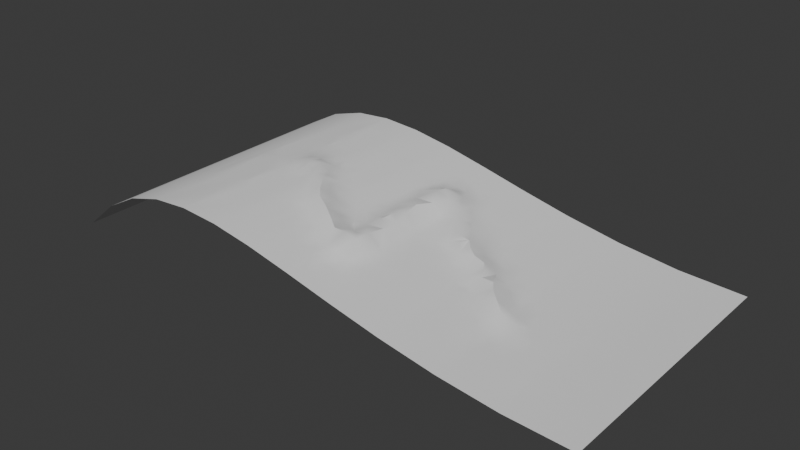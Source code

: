 # Source: lightningScroll.blend  (saved by Blender 4.2.66; exported with 4.5.12 LTS)
import bpy
from mathutils import Matrix  # noqa: F401  (used for matrix-valued properties, if any)

bpy.ops.wm.read_factory_settings(use_empty=True)
scene = bpy.context.scene
scene.name = 'Scene'

# ---- collections
col_collection = bpy.data.collections.new('Collection'); scene.collection.children.link(col_collection)

# ---- node groups
ng_smooth_by_angle = bpy.data.node_groups.new('Smooth by Angle', 'GeometryNodeTree')
_s = ng_smooth_by_angle.interface.new_socket(name='Mesh', in_out='OUTPUT', socket_type='NodeSocketGeometry')
_s = ng_smooth_by_angle.interface.new_socket(name='Mesh', in_out='INPUT', socket_type='NodeSocketGeometry')
_s = ng_smooth_by_angle.interface.new_socket(name='Angle', in_out='INPUT', socket_type='NodeSocketFloat')
_s.subtype = 'ANGLE'
_s.default_value = 0.5236
_s.min_value = 0.0
_s.max_value = 3.142
_s.description = 'Maximum face angle for smooth edges'
_s = ng_smooth_by_angle.interface.new_socket(name='Ignore Sharpness', in_out='INPUT', socket_type='NodeSocketBool')
_s.force_non_field = True
ng_smooth_by_angle.description = 'Set the sharpness of mesh edges based on the angle between the neighboring faces'
ng_smooth_by_angle.is_modifier = True
_N = ng_smooth_by_angle.nodes; _L = ng_smooth_by_angle.links
n0 = _N.new('GeometryNodeSetShadeSmooth'); n0.name = 'Set Shade Smooth'; n0.location = (120, -80)
n0.domain = 'EDGE'
n1 = _N.new('GeometryNodeSetShadeSmooth'); n1.name = 'Set Shade Smooth.001'; n1.location = (300, -80)
n2 = _N.new('NodeGroupOutput'); n2.name = 'Group Output'; n2.location = (480, -80)
n3 = _N.new('GeometryNodeInputMeshEdgeAngle'); n3.name = 'Edge Angle'; n3.location = (-440, -240)
n4 = _N.new('NodeGroupInput'); n4.name = 'Group Input'; n4.location = (-80, -80)
n5 = _N.new('GeometryNodeInputEdgeSmooth'); n5.name = 'Is Edge Smooth'; n5.location = (-260, -120)
n6 = _N.new('GeometryNodeInputShadeSmooth'); n6.name = 'Is Shade Smooth'; n6.location = (-440, -397)
n7 = _N.new('FunctionNodeCompare'); n7.name = 'Compare'; n7.location = (-260, -260)
n7.operation = 'LESS_EQUAL'
n7.inputs[6].default_value = (0.0, 0.0, 0.0, 0.0)
n7.inputs[7].default_value = (0.0, 0.0, 0.0, 0.0)
n8 = _N.new('FunctionNodeBooleanMath'); n8.name = 'Boolean Math.001'; n8.location = (-80, -260)
n9 = _N.new('NodeGroupInput'); n9.name = 'Group Input.001'; n9.location = (-440, -329)
n10 = _N.new('NodeGroupInput'); n10.name = 'Group Input.002'; n10.location = (-259, -189)
n11 = _N.new('FunctionNodeBooleanMath'); n11.name = 'Boolean Math'; n11.location = (-80, -149)
n11.operation = 'OR'
n12 = _N.new('FunctionNodeBooleanMath'); n12.name = 'Boolean Math.002'; n12.location = (-260, -380)
n12.operation = 'OR'
n13 = _N.new('NodeGroupInput'); n13.name = 'Group Input.003'; n13.location = (-440, -460)
_L.new(n3.outputs[0], n7.inputs[0])
_L.new(n1.outputs[0], n2.inputs[0])
_L.new(n9.outputs[1], n7.inputs[1])
_L.new(n7.outputs[0], n8.inputs[0])
_L.new(n4.outputs[0], n0.inputs[0])
_L.new(n0.outputs[0], n1.inputs[0])
_L.new(n8.outputs[0], n0.inputs[2])
_L.new(n10.outputs[2], n11.inputs[1])
_L.new(n5.outputs[0], n11.inputs[0])
_L.new(n11.outputs[0], n0.inputs[1])
_L.new(n13.outputs[2], n12.inputs[1])
_L.new(n6.outputs[0], n12.inputs[0])
_L.new(n12.outputs[0], n8.inputs[1])
n2.is_active_output = True

# ---- world
world_world = bpy.data.worlds.new('World'); scene.world = world_world
world_world.use_nodes = True; world_world.node_tree.nodes.clear()
_N = world_world.node_tree.nodes; _L = world_world.node_tree.links
n0 = _N.new('ShaderNodeOutputWorld'); n0.name = 'World Output'; n0.location = (300, 300)
n1 = _N.new('ShaderNodeBackground'); n1.name = 'Background'; n1.location = (10, 300)
n1.inputs[0].default_value = (0.05088, 0.05088, 0.05088, 1.0)
_L.new(n1.outputs[0], n0.inputs[0])
n0.is_active_output = True
world_world.color = (0.05088, 0.05088, 0.05088)
world_world.sun_shadow_jitter_overblur = 0.0

# ---- meshes
me_mesh_005 = bpy.data.meshes.new('Mesh.005')
me_mesh_005.from_pydata([(0.6808, 0.0186, -0.2812), (0.6653, 0.02037, -0.2656), (0.6704, 0.01978, -0.2188), (0.6497, 0.02214, -0.25), (0.6221, 0.02528, -0.125), (0.629, 0.0245, -0.1562), (0.5357, 0.03536, -0.1852), (0.6911, 0.01742, -0.1875), (0.6635, 0.02056, -0.0625), (0.7187, 0.01427, -0.3125), (0.6083, 0.02686, -0.0625), (0.7187, 0.01427, -0.1875), (0.6911, 0.01742, -0.3125), (0.7187, 0.01427, -0.0625), (0.6359, 0.02371, -0.1875), (0.6497, 0.02214, 0.0), (0.7325, 0.0127, -0.375), (0.7325, 0.0127, -0.125), (0.7601, 0.009549, -0.25), (0.8801, 0.004774, -0.75), (0.8801, 0.004774, -0.5), (0.5576, 0.03279, -0.2172), (0.5507, 0.03357, -0.186), (0.5807, 0.03, -0.1875), (0.5369, 0.03515, -0.1235), (0.5669, 0.03158, -0.125), (0.6325, 0.0241, -0.3438), (0.5704, 0.03808, -0.3756), (0.5345, 0.03561, -0.2469), (0.5695, 0.04178, -0.3427), (0.5593, 0.03302, -0.4081), (0.6221, 0.02528, -0.4375), (0.6566, 0.02135, -0.3125), (0.5894, 0.02933, -0.4528), (0.5923, 0.03377, -0.312), (0.5327, 0.05209, -0.376), (0.5587, 0.0373, -0.2792), (0.529, 0.03658, -0.4336), (0.592, 0.02888, -0.4139), (0.6083, 0.02686, -0.375), (0.4988, 0.04181, -0.25), (0.6773, 0.01899, -0.375), (0.5946, 0.02849, -0.25), (0.7601, 0.009549, -0.5), (0.4663, 0.04753, -0.2812), (0.4638, 0.05073, -0.4686), (0.7049, 0.01584, -0.25), (0.4936, 0.05309, -0.3116), (0.629, 0.0245, -0.4375), (0.6773, 0.01899, -0.125), (0.5139, 0.03917, -0.125), (0.4631, 0.04807, -0.125), (0.5266, 0.03695, -0.1875), (0.6256, 0.02494, -0.2812), (0.49, 0.04995, -0.4368), (0.4099, 0.06033, -0.5309), (0.4408, 0.05196, -0.5625), (0.4758, 0.04584, -0.5625), (0.4885, 0.04362, -0.625), (0.4462, 0.08667, -0.4035), (0.3619, 0.06603, -0.375), (0.4219, 0.05697, -0.3436), (0.346, 0.06881, -0.3438), (0.4819, 0.07963, -0.3718), (0.3301, 0.07159, -0.3125), (0.3804, 0.06253, -0.3125), (0.3066, 0.07669, -0.3125), (0.4236, 0.09095, -0.436), (0.3242, 0.07286, -0.2812), (0.6497, 0.02214, -0.5), (0.4441, 0.05211, -0.3124), (0.4631, 0.04807, -0.625), (0.3265, 0.07309, -0.5885), (0.3898, 0.0609, -0.5565), (0.218, 0.1208, -0.5282), (0.3666, 0.1005, -0.4661), (0.2968, 0.07888, -0.4302), (0.5351, 0.04612, -0.2991), (0.4095, 0.08705, -0.4673), (0.4415, 0.07544, -0.3728), (0.3201, 0.1031, -0.5285), (0.3016, 0.07776, -0.6211), (0.4122, 0.05697, -0.625), (0.2919, 0.07987, -0.7031), (0.3015, 0.09324, -0.4675), (0.3319, 0.07973, -0.4368), (0.3868, 0.06141, -0.625), (0.301, 0.1112, -0.5045), (0.391, 0.07871, -0.4986), (0.3806, 0.09137, -0.4361), (0.3007, 0.07796, -0.6875), (0.3007, 0.07796, -0.8125), (0.3494, 0.06965, -0.4062), (0.3411, 0.07886, -0.5477), (0.5076, 0.04028, -0.4688), (0.3868, 0.06141, -0.25), (0.3242, 0.07286, -0.375), (0.4376, 0.05252, -0.75), (0.4885, 0.04362, -0.5), (0.3125, 0.07541, -0.75), (0.3242, 0.07286, -0.1875), (0.3242, 0.07286, -0.6875), (0.1995, 0.1272, -0.5593), (0.5297, 0.06056, -0.3359), (0.4885, 0.04362, -0.75), (0.289, 0.08051, -0.375), (0.2391, 0.09135, -0.4375), (0.2068, 0.09836, -0.4688), (0.289, 0.08051, -0.8125), (0.2802, 0.08242, -0.6875), (0.2303, 0.09326, -0.6875), (0.2395, 0.1216, -0.5593), (0.5394, 0.03472, -0.5), (0.2673, 0.09086, -0.472), (0.2949, 0.07924, -0.6562), (0.3597, 0.06622, -0.5771), (0.3125, 0.07541, -0.875), (0.2655, 0.08561, -0.8125), (0.3071, 0.07659, -0.6855), (0.3359, 0.07031, -0.25), (0.4376, 0.05252, -0.625), (0.2655, 0.08561, -0.375), (0.2186, 0.09581, -0.375), (0.4378, 0.05311, -0.5), (0.2548, 0.09152, -0.6247), (0.5012, 0.0414, -0.5625), (0.2186, 0.09581, -0.7812), (0.1716, 0.106, -0.8438), (0.1716, 0.106, -0.7812), (0.1951, 0.1009, -0.75), (0.1996, 0.09998, -0.7187), (0.1481, 0.1111, -0.8125), (0.2186, 0.09581, -0.8125), (0.3359, 0.07031, -0.75), (0.289, 0.08051, -0.875), (-0.1471, 0.1786, -0.75), (0.1211, 0.1183, -0.5311), (-0.1572, 0.1808, -0.7812), (-0.1572, 0.1808, -0.7188), (0.0246, 0.1676, -0.7519), (0.1047, 0.1213, -0.5), (0.0321, 0.1501, -0.7825), (0.1373, 0.1137, -0.8125), (0.01378, 0.179, -0.7202), (-0.1135, 0.1712, -0.7034), (-0.1409, 0.1772, -0.5168), (0.1843, 0.1157, -0.5295), (0.1954, 0.1047, -0.4994), (0.3315, 0.07127, -0.6328), (-0.1875, 0.1875, -0.8125), (-0.1066, 0.1697, -0.6875), (0.1264, 0.1162, -0.875), (0.06444, 0.1651, -0.6862), (-0.1066, 0.1697, -0.5625), (0.01597, 0.1776, -0.5654), (-0.1875, 0.1875, -0.6875), (0.1481, 0.1111, -0.3125), (0.1373, 0.1137, -0.3125), (0.1373, 0.1137, -0.1875), (0.3442, 0.104, -0.497), (0.2955, 0.09852, -0.5608), (0.1951, 0.1009, -0.4375), (0.1481, 0.1111, -0.125), (0.2675, 0.1174, -0.5278), (0.1951, 0.1009, -0.375), (0.1481, 0.1111, -0.4375), (-0.04492, 0.1598, -0.719), (0.05954, 0.1372, -0.5631), (0.08947, 0.1521, -0.7173), (-0.197, 0.1891, -0.6875), (0.1951, 0.1009, -0.8125), (0.07207, 0.129, -0.8438), (0.1047, 0.1213, -0.8125), (-0.1167, 0.1719, -0.6875), (0.1481, 0.1111, -0.875), (-0.2064, 0.1906, -0.9375), (-0.1673, 0.1831, -0.8125), (-0.1268, 0.1742, -0.8125), (-0.1268, 0.1742, -0.6875), (0.03993, 0.1381, -0.8127), (0.1047, 0.1213, -0.875), (-0.003835, 0.1475, -0.8126), (0.08294, 0.1264, -0.9375), (-0.2632, 0.2001, -1.0), (-0.1066, 0.1697, -1.0), (-0.2064, 0.1906, -0.9062), (0.0612, 0.1315, -0.875), (0.1373, 0.1137, -0.4375), (0.1285, 0.1253, -0.7181), (0.1951, 0.1009, -0.875), (0.4003, 0.06359, -0.3747), (0.1181, 0.1346, -0.5921), (-0.08641, 0.1653, -0.5625), (0.001539, 0.1803, -0.6887), (0.08518, 0.1325, -0.7817), (0.03984, 0.1581, -0.5332), (0.1438, 0.1424, -0.6228), (0.1481, 0.1111, -0.375), (-0.05441, 0.1606, -0.5626), (0.1727, 0.1199, -0.6556), (0.1074, 0.1276, -0.7497), (0.04266, 0.1555, -0.4704), (0.03511, 0.1645, -0.4392), (0.05344, 0.1503, -0.3456), (0.1155, 0.1188, -0.1875), (0.003386, 0.1825, -0.284), (0.07831, 0.1299, -0.2189), (0.06444, 0.1411, -0.251), (-0.05849, 0.1591, -0.1558), (0.02394, 0.1432, -0.1562), (-0.01488, 0.1494, -0.0625), (0.006242, 0.1621, -0.1874), (-0.008232, 0.1776, -0.596), (-0.1066, 0.1697, -0.625), (-0.09652, 0.1675, -0.4375), (-0.08409, 0.1847, -0.3123), (-0.2159, 0.1922, -0.1875), (-0.1764, 0.1849, -0.1857), (-0.06614, 0.1612, -0.5), (-0.08135, 0.1641, -0.4688), (-0.1512, 0.1794, -0.4671), (-0.2032, 0.1898, -0.2182), (-0.1541, 0.1801, -0.1541), (-0.06746, 0.1613, -0.3442), (-0.08101, 0.1645, -0.1866), (-0.1187, 0.1724, -0.1854), (-0.1819, 0.1862, -0.09286), (0.02804, 0.1796, -0.2523), (-0.03586, 0.1541, -0.125), (-0.03515, 0.1634, -0.3751), (0.1264, 0.1162, -0.375), (0.1047, 0.1213, -0.25), (0.05244, 0.1406, -0.1876), (0.06857, 0.1517, -0.7505), (-0.02408, 0.159, -0.7507), (-0.1116, 0.1777, -0.3457), (-0.06492, 0.1607, -0.4062), (-0.03463, 0.1639, -0.3129), (-0.04299, 0.1622, -0.4375), (0.02362, 0.1732, -0.5026), (0.0005153, 0.1795, -0.4706), (0.08294, 0.1264, -0.125), (-0.004015, 0.1468, -0.125), (0.03301, 0.1681, -0.3771), (0.08309, 0.1271, -0.3751), (0.1481, 0.1111, -0.25), (-0.03344, 0.1626, -0.1873), (0.2437, 0.1029, -0.4984), (-0.005911, 0.1742, -0.3455), (-0.005635, 0.177, -0.4073), (0.1155, 0.1188, -0.3125), (0.02346, 0.1746, -0.3162), (-0.1688, 0.2086, -0.3579), (-0.1763, 0.1876, -0.3995), (0.03946, 0.1366, -0.125), (-0.1304, 0.1749, -0.4342), (-0.09595, 0.2031, -0.2752), (0.1264, 0.1162, -0.125), (0.0938, 0.1239, -0.1875), (-0.1112, 0.1887, -0.2471), (0.05016, 0.1564, -0.284), (-0.177, 0.1852, -0.1233), (-0.1425, 0.1779, -0.216), (-0.166, 0.1841, -0.2465), (0.1155, 0.1188, -0.4375), (0.08336, 0.1281, -0.3128), (-0.1949, 0.2033, -0.293), (0.1047, 0.1213, -0.3438), (-0.08641, 0.1653, -0.375), (0.0724, 0.1305, -0.4377), (-0.1341, 0.1757, -0.501), (0.08837, 0.1251, -0.4688), (0.05873, 0.1409, -0.407), (0.242, 0.09071, -0.75), (0.1481, 0.1111, -0.75), (-0.01602, 0.1916, -0.2503), (0.01772, 0.1417, -0.875), (0.03406, 0.1667, -0.6271), (0.1595, 0.1164, -0.687), (-0.1474, 0.1787, -0.5007), (-0.03375, 0.1655, -0.6257), (0.07446, 0.1389, -0.6245), (-0.1478, 0.1787, -0.4702), (-0.02575, 0.1519, -0.875), (-0.06618, 0.1608, -0.625), (-0.08641, 0.1653, -0.625), (0.094, 0.1253, -0.5623), (0.2, 0.1172, -0.624), (-0.0961, 0.1674, -0.1233), (-0.1291, 0.2054, -0.2772), (0.06212, 0.1354, -0.5005), (-0.1964, 0.2177, -0.3739), (-0.2393, 0.1994, -0.2988), (-0.02231, 0.173, -0.5011), (0.1482, 0.1112, -0.5), (-0.1875, 0.1875, -0.5625), (-0.002322, 0.1786, -0.4388), (-0.1974, 0.189, -0.4375), (0.02859, 0.1392, -0.0625), (-0.04597, 0.1564, -0.875), (-0.06619, 0.1608, -0.875), (-0.1471, 0.1786, -0.875), (-0.1268, 0.1742, -0.625), (-0.2064, 0.1906, -0.875), (-0.3294, 0.2111, -0.2969), (-0.1515, 0.1796, -0.4829), (-0.2831, 0.2034, -0.2858), (-0.1268, 0.1742, -0.9375), (-0.2505, 0.2124, -0.3284), (-0.1673, 0.1831, -0.5625), (-0.5917, 0.2131, -0.5625), (-0.5578, 0.2159, -0.4375), (-0.1341, 0.1757, -0.5635), (-0.1572, 0.1808, -0.5312), (-0.1486, 0.2162, -0.3084), (-0.172, 0.1838, -0.5), (-0.2632, 0.2001, -0.25), (-0.08641, 0.1653, -0.6875), (-0.1673, 0.1831, -0.6875), (-0.08641, 0.1653, -0.8125), (-0.5409, 0.2173, -0.4375), (-0.6172, 0.2109, -0.375), (-0.6172, 0.2109, -0.625), (-0.2253, 0.1938, -0.5), (0.1114, 0.1496, -0.6856), (0.1264, 0.1162, -0.9375), (-0.6087, 0.2116, -0.4375), (-0.6087, 0.2116, -0.5625), (-0.04597, 0.1564, -0.8125), (-0.1373, 0.177, -0.3789), (-0.197, 0.1891, -0.5625), (-0.197, 0.1891, -0.8125), (-0.1875, 0.1875, -0.625), (-0.2348, 0.1954, -0.6875), (-0.2159, 0.1922, -0.6875), (-0.2159, 0.1922, -0.8125), (-0.06556, 0.1607, -0.6875), (-0.2044, 0.2262, -0.3381), (-0.1471, 0.1786, -0.625), (-0.2393, 0.197, -0.4689), (-0.06619, 0.1608, -0.75), (0.1951, 0.1009, -0.25), (0.289, 0.08051, -0.75), (0.289, 0.08051, -0.25), (-0.2206, 0.193, -0.5312), (-0.2745, 0.202, -0.7036), (-0.2726, 0.2017, -0.5781), (-0.2537, 0.1985, -0.6719), (-0.2494, 0.2155, -0.4383), (-0.2791, 0.2367, -0.4343), (-0.2064, 0.1906, -0.125), (-0.1066, 0.1697, -0.5), (-0.5281, 0.2183, -0.5312), (-0.2064, 0.1906, -0.625), (-0.1875, 0.1875, -0.125), (-0.1875, 0.1875, -0.75), (0.1595, 0.127, -0.5603), (-0.1471, 0.1786, -0.5), (-0.1066, 0.1697, -0.75), (-0.236, 0.2323, -0.3738), (-0.2859, 0.2038, -0.6572), (-0.3486, 0.2131, -0.3127), (-0.2632, 0.2001, -0.6875), (-0.2998, 0.2276, -0.3931), (-0.2168, 0.2102, -0.406), (-0.1272, 0.1742, -0.6101), (-0.05722, 0.1933, -0.249), (-0.282, 0.2162, -0.3569), (-0.2442, 0.1969, -0.7188), (-0.2442, 0.1969, -0.8125), (-0.2442, 0.1969, -0.6875), (-0.2768, 0.2023, -0.688), (-0.2253, 0.1938, -0.75), (-0.2984, 0.2059, -0.5638), (-0.3303, 0.2395, -0.4351), (-0.2821, 0.2032, -0.6875), (-0.2632, 0.2001, -0.8125), (-0.3055, 0.2067, -0.6875), (-0.2632, 0.2001, -0.5625), (-0.2442, 0.1969, -0.125), (-0.3713, 0.2236, -0.4364), (-0.2632, 0.2001, -0.875), (-0.301, 0.2064, -0.25), (-0.3834, 0.2157, -0.3125), (-0.2159, 0.1922, -0.5625), (-0.2916, 0.2281, -0.4698), (-0.301, 0.2064, -0.75), (-0.3522, 0.2442, -0.5036), (-0.3676, 0.2152, -0.404), (-0.6498, 0.2016, -0.375), (-0.5705, 0.2148, -0.4688), (-0.5875, 0.2134, -0.5312), (-0.2843, 0.2034, -0.7188), (-0.0763, 0.163, -0.8125), (-0.2253, 0.1938, -0.9375), (-0.5917, 0.2131, -0.4375), (-0.6002, 0.2123, -0.375), (-0.6002, 0.2123, -0.625), (-0.6172, 0.2109, -0.25), (-0.5833, 0.2138, -0.75), (-0.6824, 0.1923, -0.25), (-0.5578, 0.2159, -0.5625), (-0.5663, 0.2152, -0.375), (-0.5027, 0.2205, -0.4688), (-0.3477, 0.2135, -0.5625), (-0.2253, 0.1938, -0.8125), (-0.301, 0.2064, -0.625), (-0.3851, 0.2386, -0.5311), (-0.5748, 0.2145, -0.8125), (-0.2632, 0.2001, -0.625), (-0.3162, 0.2089, -0.3327), (-0.5663, 0.2152, -0.875), (-0.2632, 0.2001, -0.75), (-0.384, 0.2393, -0.4682), (-0.4309, 0.2361, -0.5309), (-0.432, 0.2225, -0.4686), (-0.493, 0.222, -0.5625), (-0.4669, 0.2211, -0.4375), (-0.5409, 0.2173, -0.5625), (-0.2442, 0.1969, -0.625), (-0.2821, 0.2032, -0.5312), (-0.49, 0.2215, -0.3125), (-0.4102, 0.2174, 0.0), (-0.49, 0.2215, -0.6875), (-0.4369, 0.2192, -0.3125), (-0.3155, 0.223, -0.5016), (-0.4191, 0.218, -0.3125), (-0.1203, 0.1727, -0.6567), (-0.3244, 0.2098, -0.5938), (-0.1875, 0.1875, -0.875), (-0.2905, 0.2046, -0.626), (-0.4369, 0.2192, -0.6875), (-0.5663, 0.2152, -0.625), (-0.4726, 0.2216, -0.3125), (-0.5239, 0.2187, -0.4375), (-0.3378, 0.2133, -0.3754), (-0.3704, 0.2147, -0.3438), (-0.4542, 0.2266, -0.5624), (-0.4012, 0.2169, -0.6875), (-0.4726, 0.2216, -0.6875), (-0.4094, 0.2263, -0.5624), (-0.41, 0.218, -0.4375), (-0.4815, 0.2222, -0.75), (-0.5493, 0.2166, 0.0), (-0.4102, 0.2174, -1.0), (-0.3923, 0.2163, -0.875), (-0.4815, 0.2222, -0.375), (-0.4768, 0.2213, -0.625), (-0.4984, 0.2208, -0.875), (-0.5324, 0.218, -0.375), (-0.5833, 0.2138, -0.25), (-0.4984, 0.2208, -0.375), (-0.2537, 0.1985, -0.5625), (-0.3477, 0.2133, -0.625), (-0.37, 0.2148, -0.5938), (-0.4637, 0.221, -0.875), (-0.6172, 0.2109, -0.5), (-0.3923, 0.2163, -0.625), (-0.4984, 0.2208, -0.125), (-0.4637, 0.221, -0.375), (-0.2253, 0.1938, -0.25), (-0.4637, 0.221, -0.125), (-0.1263, 0.174, -0.4673), (-0.428, 0.2186, -0.375), (-0.5324, 0.218, -0.625), (-0.6172, 0.2109, -0.75), (-0.2253, 0.1938, -0.875), (-0.3923, 0.2163, -0.375), (-0.428, 0.2186, -0.625), (-0.5239, 0.2187, -0.6875), (-0.3923, 0.2163, -0.125), (-0.3388, 0.2127, -0.25), (-0.3388, 0.2127, -0.75), (-0.2631, 0.2002, -0.5), (-0.4815, 0.2222, -0.25), (-0.5154, 0.2194, -0.25), (-0.5154, 0.2194, -0.75), (-0.3745, 0.2151, -0.25), (-0.4458, 0.2198, -0.25), (-0.3745, 0.2151, -0.75), (-0.4458, 0.2198, -0.75), (-0.4814, 0.2232, -0.5), (-0.1875, 0.1875, -0.5), (-0.5493, 0.2166, -0.5), (-0.407, 0.2425, -0.4996), (1.0, -4.371e-08, -1.0), (0.7601, 0.009549, -1.0), (0.5394, 0.03472, -1.0), (0.3359, 0.07031, -1.0), (0.1481, 0.1111, -1.0), (-0.02575, 0.1519, -1.0), (-0.1875, 0.1875, -1.0), (-0.3388, 0.2127, -1.0), (-0.4815, 0.2222, -1.0), (-0.6172, 0.2109, -1.0), (-0.7477, 0.1736, -1.0), (-0.8747, 0.105, -1.0), (-1.0, -4.371e-08, -1.0), (1.0, 0.0, 0.0), (0.7601, 0.009549, 0.0), (0.5394, 0.03472, 0.0), (0.3359, 0.07031, 0.0), (0.1481, 0.1111, 0.0), (-0.02575, 0.1519, 0.0), (-0.1875, 0.1875, 0.0), (-0.3388, 0.2127, 0.0), (-0.4815, 0.2222, 0.0), (-0.6172, 0.2109, 0.0), (-0.7477, 0.1736, 0.0), (-0.8747, 0.105, 0.0), (-1.0, 0.0, 0.0)], [], [(0, 46, 12), (0, 32, 1), (32, 0, 12), (1, 53, 3), (2, 14, 7), (2, 46, 3), (300, 319, 393), (53, 1, 32), (3, 42, 14), (341, 122, 164), (104, 58, 125), (500, 24, 52), (4, 25, 10), (4, 49, 5), (5, 23, 25), (5, 49, 14), (6, 28, 52), (355, 331, 372), (6, 24, 22), (303, 331, 429), (490, 283, 276), (113, 87, 247), (40, 95, 51), (485, 19, 20), (46, 1, 3), (7, 49, 11), (8, 15, 13), (8, 49, 10), (9, 46, 18), (9, 16, 12), (46, 2, 7), (10, 500, 15), (11, 17, 18), (49, 7, 14), (12, 41, 32), (16, 9, 18), (13, 499, 17), (46, 7, 11), (28, 6, 22), (14, 42, 23), (49, 13, 17), (16, 43, 41), (15, 8, 10), (46, 11, 18), (17, 499, 18), (18, 499, 20), (19, 485, 486), (19, 43, 20), (20, 499, 498), (43, 19, 486), (21, 23, 42), (21, 28, 22), (24, 6, 52), (22, 25, 23), (41, 12, 16), (25, 4, 5), (23, 5, 14), (24, 500, 25), (46, 9, 12), (28, 21, 42), (26, 32, 41), (180, 325, 182), (34, 36, 42), (40, 44, 95), (28, 77, 40), (42, 3, 53), (39, 38, 30), (34, 39, 29), (40, 47, 44), (500, 10, 25), (77, 47, 40), (34, 77, 36), (103, 63, 47), (14, 2, 3), (53, 32, 34), (48, 39, 41), (52, 28, 40), (39, 48, 31), (25, 22, 24), (43, 486, 69), (35, 54, 63), (37, 33, 112), (33, 31, 69), (37, 94, 54), (35, 30, 37), (69, 48, 41), (39, 31, 38), (27, 39, 30), (49, 8, 13), (40, 51, 50), (103, 35, 63), (23, 21, 22), (36, 28, 42), (69, 41, 43), (37, 54, 35), (39, 27, 29), (26, 39, 34), (44, 70, 95), (103, 77, 29), (45, 54, 98), (45, 123, 67), (35, 27, 30), (37, 112, 94), (47, 63, 70), (43, 16, 18), (46, 0, 1), (28, 36, 77), (381, 394, 183), (48, 69, 31), (34, 29, 77), (50, 500, 52), (38, 33, 30), (51, 95, 501), (103, 47, 77), (35, 103, 29), (42, 53, 34), (54, 59, 63), (63, 79, 61), (56, 55, 123), (56, 73, 55), (55, 88, 123), (27, 35, 29), (56, 71, 120), (56, 123, 57), (56, 120, 82), (57, 98, 58), (58, 104, 71), (123, 45, 98), (59, 67, 190), (65, 64, 119), (60, 190, 92), (60, 96, 62), (94, 125, 98), (61, 190, 65), (33, 37, 30), (62, 96, 64), (63, 61, 70), (88, 55, 73), (485, 20, 498), (64, 96, 68), (65, 95, 70), (65, 190, 62), (66, 96, 105), (66, 343, 68), (67, 89, 190), (56, 82, 73), (343, 66, 105), (68, 100, 119), (125, 94, 112), (70, 61, 65), (119, 64, 68), (54, 45, 67), (71, 104, 120), (71, 56, 57), (72, 115, 148), (72, 81, 160), (73, 115, 93), (73, 82, 86), (76, 106, 121), (76, 121, 105), (75, 88, 159), (96, 92, 85), (190, 89, 92), (89, 75, 85), (67, 78, 89), (358, 144, 150), (89, 88, 75), (78, 88, 89), (109, 342, 273), (81, 90, 114), (294, 136, 140), (499, 13, 15), (76, 84, 113), (80, 160, 87), (147, 74, 146), (81, 114, 109), (85, 75, 159), (74, 111, 146), (83, 342, 109), (83, 114, 90), (84, 85, 159), (96, 85, 76), (65, 119, 95), (58, 98, 125), (500, 50, 51), (112, 487, 104), (40, 50, 52), (69, 486, 112), (17, 11, 49), (190, 79, 59), (96, 76, 105), (100, 68, 343), (114, 83, 109), (33, 38, 31), (91, 116, 108), (91, 342, 99), (73, 86, 115), (93, 80, 159), (190, 60, 62), (81, 124, 160), (39, 26, 41), (342, 83, 90), (104, 125, 112), (72, 93, 115), (97, 120, 104), (93, 160, 80), (87, 160, 163), (97, 487, 133), (116, 91, 99), (88, 73, 93), (342, 91, 108), (43, 18, 20), (78, 123, 88), (100, 501, 119), (148, 86, 97), (81, 118, 90), (102, 111, 287), (102, 356, 146), (501, 100, 343), (106, 113, 247), (87, 163, 247), (148, 115, 86), (70, 44, 47), (82, 97, 86), (84, 159, 87), (106, 247, 107), (107, 165, 161), (107, 294, 165), (108, 134, 117), (355, 149, 331), (342, 90, 99), (120, 97, 82), (109, 124, 81), (110, 287, 124), (356, 102, 287), (32, 26, 34), (84, 76, 85), (109, 110, 124), (148, 133, 101), (110, 278, 287), (96, 60, 92), (134, 108, 116), (98, 57, 123), (65, 62, 64), (79, 63, 59), (116, 488, 134), (133, 488, 116), (117, 273, 342), (117, 134, 132), (353, 334, 333), (107, 247, 147), (118, 81, 101), (49, 4, 10), (110, 273, 130), (148, 101, 81), (79, 190, 61), (487, 112, 486), (106, 122, 121), (122, 341, 343), (107, 147, 294), (71, 57, 58), (160, 111, 163), (111, 74, 247), (74, 147, 247), (160, 124, 111), (356, 191, 286), (126, 273, 132), (126, 170, 129), (127, 170, 189), (427, 365, 213), (127, 174, 131), (372, 334, 169), (128, 170, 131), (491, 175, 185), (128, 274, 129), (170, 126, 132), (151, 142, 174), (336, 284, 280), (491, 429, 301), (129, 274, 130), (274, 128, 131), (76, 113, 106), (131, 174, 142), (170, 127, 131), (132, 189, 170), (93, 72, 160), (111, 124, 287), (278, 130, 274), (488, 133, 487), (134, 488, 189), (135, 355, 138), (324, 200, 168), (135, 358, 137), (110, 130, 278), (136, 286, 140), (358, 135, 138), (137, 177, 176), (138, 178, 358), (138, 355, 318), (139, 234, 143), (139, 233, 141), (140, 290, 271), (99, 118, 101), (300, 307, 301), (274, 142, 200), (141, 181, 234), (141, 233, 179), (324, 188, 200), (179, 171, 276), (303, 335, 331), (194, 172, 179), (143, 234, 193), (104, 487, 97), (144, 358, 173), (144, 427, 150), (365, 427, 302), (365, 312, 213), (145, 312, 279), (145, 282, 270), (116, 99, 101), (146, 294, 147), (33, 69, 112), (106, 107, 161), (342, 108, 117), (106, 161, 164), (149, 355, 176), (149, 429, 331), (427, 144, 173), (150, 213, 317), (328, 283, 299), (324, 168, 152), (152, 233, 143), (286, 191, 281), (356, 286, 136), (163, 111, 247), (153, 213, 312), (153, 351, 285), (198, 218, 293), (152, 168, 233), (155, 332, 318), (155, 355, 169), (156, 245, 164), (156, 197, 157), (157, 230, 250), (197, 156, 164), (158, 245, 204), (158, 257, 162), (116, 101, 133), (312, 145, 270), (356, 196, 191), (84, 87, 113), (500, 51, 501), (356, 287, 196), (106, 164, 122), (161, 197, 164), (265, 207, 231), (182, 489, 490), (257, 158, 204), (162, 502, 341), (189, 132, 134), (111, 102, 146), (197, 161, 165), (164, 245, 341), (343, 121, 122), (93, 159, 88), (501, 343, 341), (302, 173, 178), (92, 89, 85), (341, 502, 501), (332, 155, 169), (148, 97, 133), (165, 294, 187), (154, 195, 167), (490, 299, 283), (218, 198, 192), (198, 293, 154), (236, 268, 229), (490, 300, 299), (167, 281, 277), (168, 200, 233), (166, 336, 193), (276, 186, 182), (336, 317, 285), (336, 280, 193), (335, 303, 405), (335, 372, 331), (334, 353, 169), (334, 372, 333), (333, 372, 370), (333, 419, 353), (169, 355, 372), (169, 353, 332), (372, 335, 405), (429, 149, 176), (195, 154, 239), (188, 274, 200), (281, 167, 286), (328, 299, 393), (328, 234, 181), (172, 151, 180), (198, 212, 280), (173, 302, 427), (173, 358, 178), (325, 180, 151), (287, 199, 196), (212, 154, 277), (324, 152, 281), (356, 136, 294), (175, 466, 185), (175, 491, 394), (176, 301, 429), (177, 137, 358), (159, 80, 87), (177, 358, 319), (319, 300, 301), (319, 358, 393), (189, 489, 174), (318, 338, 178), (317, 340, 358), (317, 213, 285), (355, 137, 176), (178, 338, 302), (179, 276, 181), (336, 166, 340), (181, 141, 179), (276, 182, 490), (290, 140, 286), (181, 276, 283), (325, 489, 182), (273, 129, 130), (351, 192, 285), (328, 340, 234), (393, 358, 340), (393, 299, 300), (501, 95, 119), (394, 381, 466), (394, 491, 183), (278, 324, 196), (233, 139, 143), (274, 131, 142), (152, 143, 193), (196, 324, 281), (183, 492, 381), (184, 491, 307), (343, 105, 121), (236, 238, 214), (264, 271, 269), (290, 201, 202), (174, 489, 151), (307, 300, 490), (271, 290, 269), (307, 491, 301), (312, 365, 302), (191, 196, 281), (67, 123, 78), (185, 405, 303), (466, 175, 394), (429, 491, 303), (405, 185, 466), (355, 155, 318), (338, 318, 332), (273, 117, 132), (257, 204, 258), (302, 357, 312), (355, 135, 137), (491, 185, 303), (301, 177, 319), (245, 157, 250), (271, 264, 294), (502, 162, 257), (490, 184, 307), (230, 267, 250), (234, 166, 193), (234, 139, 141), (301, 176, 177), (358, 150, 317), (186, 180, 182), (233, 194, 179), (187, 294, 264), (187, 230, 197), (278, 196, 199), (167, 290, 286), (172, 171, 179), (290, 195, 239), (199, 287, 278), (72, 148, 81), (278, 188, 324), (170, 128, 129), (250, 231, 245), (192, 351, 218), (192, 284, 285), (267, 265, 250), (167, 277, 154), (198, 154, 212), (205, 251, 237), (205, 275, 227), (204, 231, 258), (230, 157, 197), (243, 248, 251), (243, 249, 229), (245, 156, 157), (172, 180, 171), (203, 243, 251), (267, 230, 244), (265, 260, 207), (265, 203, 251), (166, 234, 340), (172, 200, 142), (269, 290, 202), (269, 244, 264), (202, 239, 240), (201, 290, 239), (202, 249, 243), (202, 201, 239), (198, 284, 192), (180, 186, 171), (96, 66, 68), (273, 126, 129), (245, 162, 341), (489, 325, 151), (174, 127, 189), (178, 138, 318), (194, 233, 200), (489, 189, 488), (186, 276, 171), (154, 293, 239), (197, 165, 187), (118, 99, 90), (172, 194, 200), (328, 181, 283), (213, 153, 285), (109, 273, 110), (356, 294, 146), (152, 193, 277), (230, 187, 264), (98, 54, 94), (336, 340, 317), (340, 328, 393), (277, 193, 280), (351, 153, 312), (280, 212, 277), (213, 150, 427), (198, 280, 284), (294, 140, 271), (278, 274, 188), (54, 67, 59), (245, 158, 162), (151, 172, 142), (195, 290, 167), (238, 219, 214), (202, 272, 269), (265, 251, 260), (206, 232, 258), (206, 231, 207), (260, 227, 207), (207, 227, 232), (275, 205, 237), (258, 241, 257), (241, 258, 232), (211, 246, 228), (208, 224, 288), (208, 228, 246), (209, 232, 211), (209, 242, 254), (254, 242, 298), (254, 241, 232), (210, 242, 228), (210, 503, 298), (211, 228, 242), (224, 208, 246), (232, 206, 207), (246, 275, 366), (231, 206, 258), (227, 211, 232), (211, 275, 246), (251, 248, 237), (232, 209, 254), (237, 248, 229), (243, 229, 248), (243, 203, 244), (246, 366, 224), (241, 298, 502), (237, 223, 215), (237, 215, 366), (240, 293, 238), (272, 202, 243), (238, 218, 219), (229, 268, 223), (229, 223, 237), (231, 250, 265), (238, 236, 229), (238, 293, 218), (242, 210, 298), (241, 254, 298), (211, 227, 275), (268, 236, 214), (265, 267, 244), (264, 244, 230), (226, 217, 354), (225, 222, 288), (225, 262, 217), (225, 288, 224), (502, 257, 241), (217, 221, 216), (217, 216, 350), (217, 350, 354), (222, 261, 288), (262, 225, 259), (272, 244, 269), (221, 460, 216), (220, 315, 297), (220, 255, 305), (219, 351, 214), (296, 202, 240), (238, 296, 240), (237, 366, 275), (152, 277, 281), (263, 262, 259), (217, 263, 221), (216, 460, 379), (215, 256, 366), (298, 503, 502), (228, 208, 288), (214, 351, 255), (296, 238, 249), (255, 253, 329), (255, 462, 270), (336, 285, 284), (255, 220, 297), (255, 270, 282), (503, 210, 228), (252, 329, 291), (253, 364, 291), (235, 329, 314), (255, 357, 305), (217, 226, 261), (293, 240, 239), (259, 289, 263), (215, 223, 268), (329, 253, 291), (350, 216, 379), (251, 205, 227), (253, 297, 364), (235, 215, 268), (261, 222, 217), (259, 225, 224), (504, 226, 354), (282, 145, 279), (261, 504, 288), (268, 214, 255), (351, 219, 218), (242, 209, 211), (279, 312, 357), (229, 249, 238), (227, 260, 251), (231, 204, 245), (462, 351, 270), (225, 217, 222), (289, 259, 256), (366, 256, 259), (255, 297, 253), (337, 252, 291), (305, 313, 315), (315, 220, 305), (314, 289, 256), (255, 279, 357), (314, 329, 252), (262, 263, 217), (460, 221, 263), (314, 252, 337), (329, 235, 268), (224, 366, 259), (202, 296, 249), (226, 504, 261), (244, 272, 243), (289, 314, 263), (265, 244, 203), (309, 338, 332), (309, 482, 315), (359, 291, 364), (357, 302, 338), (503, 288, 504), (313, 338, 315), (364, 297, 348), (215, 235, 314), (482, 295, 330), (460, 292, 306), (373, 360, 406), (373, 430, 360), (392, 377, 375), (392, 412, 386), (266, 263, 314), (467, 388, 441), (377, 392, 386), (387, 425, 404), (323, 482, 344), (323, 473, 339), (386, 472, 377), (386, 412, 376), (382, 316, 306), (332, 295, 309), (312, 270, 351), (330, 353, 384), (215, 314, 256), (407, 387, 404), (359, 308, 337), (338, 313, 357), (266, 292, 460), (316, 460, 306), (316, 382, 379), (228, 288, 503), (460, 316, 379), (255, 282, 279), (472, 386, 376), (255, 329, 268), (292, 266, 337), (291, 359, 337), (266, 314, 337), (295, 332, 330), (482, 323, 339), (295, 482, 309), (382, 306, 410), (308, 292, 337), (297, 315, 482), (353, 330, 332), (338, 309, 315), (297, 339, 348), (384, 419, 452), (419, 333, 370), (482, 330, 384), (409, 347, 362), (436, 467, 383), (410, 363, 435), (363, 367, 359), (359, 348, 349), (477, 383, 426), (385, 425, 374), (467, 436, 435), (368, 347, 370), (362, 412, 371), (359, 364, 348), (378, 473, 452), (376, 381, 472), (376, 412, 369), (308, 359, 367), (308, 367, 410), (484, 415, 441), (363, 359, 349), (371, 430, 409), (360, 345, 375), (369, 466, 381), (369, 412, 405), (370, 409, 419), (370, 372, 368), (368, 405, 412), (452, 419, 409), (380, 441, 388), (373, 428, 404), (308, 410, 306), (266, 460, 263), (383, 477, 361), (375, 406, 360), (373, 404, 425), (410, 361, 304), (435, 374, 388), (348, 473, 349), (377, 453, 406), (347, 368, 362), (347, 409, 370), (436, 361, 435), (504, 354, 350), (346, 420, 378), (435, 388, 467), (345, 360, 371), (398, 321, 389), (504, 350, 379), (412, 362, 368), (417, 403, 434), (352, 483, 481), (345, 412, 375), (327, 456, 310), (327, 397, 322), (326, 396, 395), (326, 456, 321), (397, 327, 310), (322, 465, 389), (321, 398, 396), (321, 456, 389), (465, 322, 397), (389, 400, 398), (390, 483, 456), (390, 395, 311), (391, 456, 483), (391, 401, 310), (320, 449, 434), (320, 483, 311), (311, 402, 449), (395, 390, 456), (401, 391, 483), (310, 432, 397), (483, 320, 434), (456, 327, 322), (396, 450, 402), (456, 322, 389), (432, 310, 401), (397, 399, 465), (398, 507, 450), (400, 389, 465), (399, 397, 432), (465, 494, 400), (400, 508, 507), (494, 465, 399), (402, 311, 395), (401, 483, 418), (483, 352, 418), (402, 450, 449), (403, 481, 483), (387, 374, 425), (410, 304, 471), (428, 406, 453), (344, 482, 384), (396, 326, 321), (453, 377, 472), (441, 380, 413), (452, 344, 384), (419, 384, 353), (361, 471, 304), (466, 369, 405), (361, 477, 471), (344, 452, 473), (385, 420, 425), (409, 378, 452), (435, 363, 374), (472, 381, 492), (381, 376, 369), (404, 428, 453), (414, 437, 481), (414, 484, 440), (415, 484, 481), (430, 371, 360), (387, 484, 413), (255, 351, 462), (373, 346, 409), (417, 434, 451), (417, 481, 403), (418, 464, 432), (409, 362, 371), (434, 403, 483), (473, 378, 420), (373, 425, 420), (421, 451, 475), (421, 474, 446), (469, 476, 408), (412, 345, 371), (423, 442, 476), (437, 414, 440), (424, 463, 459), (424, 478, 426), (406, 375, 377), (504, 379, 505), (363, 349, 374), (410, 471, 382), (379, 382, 505), (308, 306, 292), (367, 363, 410), (383, 467, 426), (349, 385, 374), (361, 436, 383), (387, 407, 484), (297, 482, 339), (473, 323, 344), (442, 423, 447), (449, 320, 311), (405, 368, 372), (456, 326, 395), (507, 398, 400), (508, 400, 494), (456, 391, 310), (450, 396, 398), (313, 305, 357), (451, 421, 446), (373, 406, 428), (409, 346, 378), (339, 473, 348), (432, 401, 418), (402, 395, 396), (412, 392, 375), (380, 374, 413), (483, 390, 311), (441, 463, 467), (463, 424, 426), (416, 481, 437), (505, 382, 471), (373, 420, 346), (387, 413, 374), (451, 434, 449), (447, 476, 469), (426, 478, 477), (484, 414, 481), (416, 447, 464), (480, 431, 438), (441, 413, 484), (417, 415, 481), (438, 468, 457), (374, 380, 388), (438, 479, 480), (474, 433, 446), (417, 446, 459), (440, 468, 437), (426, 467, 463), (447, 469, 464), (447, 423, 476), (479, 438, 457), (439, 442, 447), (447, 416, 437), (433, 459, 446), (433, 474, 478), (447, 431, 480), (399, 432, 464), (454, 404, 453), (431, 468, 438), (458, 506, 474), (506, 422, 470), (458, 475, 507), (476, 411, 408), (464, 408, 399), (443, 506, 458), (444, 493, 445), (422, 505, 470), (459, 433, 478), (478, 424, 459), (408, 494, 399), (417, 451, 446), (416, 418, 352), (492, 444, 445), (373, 409, 430), (411, 494, 408), (493, 448, 442), (464, 469, 408), (474, 421, 475), (453, 479, 457), (507, 443, 458), (448, 476, 442), (448, 493, 411), (454, 457, 440), (442, 439, 480), (417, 441, 415), (416, 352, 481), (404, 454, 440), (453, 472, 479), (494, 411, 493), (450, 507, 475), (476, 448, 411), (475, 449, 450), (475, 458, 474), (449, 475, 451), (447, 468, 431), (493, 455, 445), (417, 459, 463), (461, 478, 474), (461, 506, 470), (447, 480, 439), (385, 349, 473), (404, 440, 407), (478, 461, 470), (447, 437, 468), (410, 435, 361), (455, 493, 442), (455, 480, 445), (440, 484, 407), (445, 480, 479), (478, 470, 477), (506, 461, 474), (457, 454, 453), (470, 505, 477), (480, 455, 442), (440, 457, 468), (417, 463, 441), (509, 508, 495), (496, 497, 510), (472, 492, 479), (492, 445, 479), (416, 464, 418), (505, 471, 477), (385, 473, 420), (508, 494, 495), (509, 495, 496), (496, 510, 509)])
me_mesh_005.polygons.foreach_set('use_smooth', [True] * 988)
me_mesh_005.update()

# ---- objects
ob_b_ziercurve_001 = bpy.data.objects.new('BézierCurve.001', me_mesh_005)

# ---- transforms, parenting, visibility, modifiers, constraints
ob_b_ziercurve_001.location = (0.0, -0.5, 0.0)
ob_b_ziercurve_001.rotation_euler = (1.571, 0.0, 0.0)
_m = ob_b_ziercurve_001.modifiers.new('Smooth by Angle', 'NODES')
_m.node_group = ng_smooth_by_angle
_m.use_pin_to_last = True
_m.show_group_selector = False

# ---- collection membership
col_collection.objects.link(ob_b_ziercurve_001)

# ---- scene / render settings (as saved in the file)
scene.frame_start = 1; scene.frame_end = 250; scene.frame_set(1)
scene.render.engine = 'BLENDER_EEVEE_NEXT'
bpy.context.view_layer.update()

# ---- added for rendering (the .blend has no active camera and no usable light): camera, sun
cam_auto = bpy.data.cameras.new('AutoCamera')
cam_auto.lens = 50.0
cam_auto.sensor_width = 36.0
cam_auto.clip_end = 1000.0
ob_auto_camera = bpy.data.objects.new('AutoCamera', cam_auto)
scene.collection.objects.link(ob_auto_camera)
ob_auto_camera.location = (2.08116, -2.49739, 1.78701)
ob_auto_camera.rotation_euler = (1.09748, -7.21219e-08, 0.694738)
scene.camera = ob_auto_camera
light_auto_sun = bpy.data.lights.new('AutoSun', 'SUN')
light_auto_sun.energy = 3.0
light_auto_sun.angle = 0.0523599
ob_auto_sun = bpy.data.objects.new('AutoSun', light_auto_sun)
scene.collection.objects.link(ob_auto_sun)
ob_auto_sun.rotation_euler = (0.872665, 0.174533, 0.523599)
bpy.context.view_layer.update()
